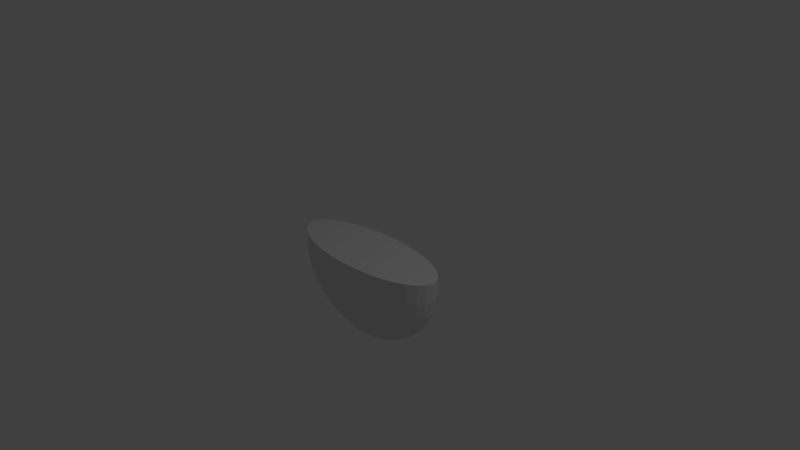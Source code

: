 # Source: cornea.blend  (saved by Blender 2.79.0; exported with 4.5.12 LTS)
import bpy
from mathutils import Matrix  # noqa: F401  (used for matrix-valued properties, if any)

bpy.ops.wm.read_factory_settings(use_empty=True)
scene = bpy.context.scene
scene.name = 'Scene'

# ---- collections
col_collection_1 = bpy.data.collections.new('Collection 1'); scene.collection.children.link(col_collection_1)

# ---- world
world_world = bpy.data.worlds.new('World'); scene.world = world_world
world_world.color = (0.05088, 0.05088, 0.05088)
world_world.use_sun_shadow = False
world_world.sun_shadow_jitter_overblur = 0.0
world_world.cycles.sampling_method = 'MANUAL'

# ---- cameras
cam_camera = bpy.data.cameras.new('Camera')
cam_camera.clip_end = 100.0
cam_camera.lens = 35.0
cam_camera.sensor_width = 32.0
cam_camera.sensor_height = 18.0
cam_camera.ortho_scale = 7.314
cam_camera.dof.focus_distance = 0.0
cam_camera.dof.aperture_fstop = 128.0

# ---- lights
light_lamp = bpy.data.lights.new('Lamp', 'POINT')
light_lamp.transmission_factor = 0.0
light_lamp.cutoff_distance = 30.0
light_lamp.energy = 100.0
light_lamp.shadow_buffer_clip_start = 1.001
light_lamp.shadow_soft_size = 0.1
light_lamp.shadow_maximum_resolution = 0.006
light_lamp.use_absolute_resolution = True

# ---- meshes
me_sphere = bpy.data.meshes.new('Sphere')
me_sphere.from_pydata([(-0.3188, -0.1171, 0.02246), (-0.3162, -0.1162, -0.1019), (-0.3049, -0.112, -0.1999), (-0.2744, -0.1008, -0.2902), (-0.2333, -0.08573, -0.3693), (-0.1833, -0.06736, -0.4343), (-0.1263, -0.0464, -0.4826), (-0.06438, -0.02365, -0.5123), (-1.071e-08, -1.46e-07, -0.5223), (-0.05475, -0.03011, -0.5123), (-0.1074, -0.05906, -0.4826), (-0.1559, -0.08573, -0.4343), (-0.1984, -0.1091, -0.3693), (-0.2333, -0.1283, -0.2902), (-0.2593, -0.1426, -0.1999), (-0.2689, -0.1479, -0.1019), (-0.2711, -0.1491, 0.02246), (-0.213, -0.1753, 0.02246), (-0.2113, -0.1739, -0.1019), (-0.2037, -0.1676, -0.1999), (-0.1833, -0.1509, -0.2902), (-0.1559, -0.1283, -0.3693), (-0.1225, -0.1008, -0.4343), (-0.08438, -0.06944, -0.4826), (-0.04301, -0.0354, -0.5123), (-0.02963, -0.03934, -0.5123), (-0.05812, -0.07716, -0.4826), (-0.08438, -0.112, -0.4343), (-0.1074, -0.1426, -0.3693), (-0.1263, -0.1676, -0.2902), (-0.1403, -0.1863, -0.1999), (-0.1455, -0.1932, -0.1019), (-0.1467, -0.1948, 0.02246), (-0.0748, -0.2068, 0.02246), (-0.07419, -0.2051, -0.1019), (-0.07153, -0.1978, -0.1999), (-0.06438, -0.178, -0.2902), (-0.05475, -0.1514, -0.3693), (-0.04301, -0.1189, -0.4343), (-0.02963, -0.08191, -0.4826), (-0.0151, -0.04176, -0.5123), (-9.14e-09, -0.04258, -0.5123), (-9.14e-09, -0.08352, -0.4826), (-1.505e-08, -0.1212, -0.4343), (-2.097e-08, -0.1543, -0.3693), (-4.462e-08, -0.1815, -0.2902), (1.452e-08, -0.2016, -0.1999), (-4.228e-08, -0.2091, -0.1019), (-4.738e-08, -0.2109, 0.02246), (0.0748, -0.2068, 0.02246), (0.07419, -0.2051, -0.1019), (0.07153, -0.1978, -0.1999), (0.06438, -0.178, -0.2902), (0.05475, -0.1514, -0.3693), (0.04301, -0.1189, -0.4343), (0.02963, -0.08191, -0.4826), (0.0151, -0.04176, -0.5123), (0.02963, -0.03934, -0.5123), (0.05812, -0.07716, -0.4826), (0.08438, -0.112, -0.4343), (0.1074, -0.1426, -0.3693), (0.1263, -0.1676, -0.2902), (0.1403, -0.1863, -0.1999), (0.1455, -0.1932, -0.1019), (0.1467, -0.1948, 0.02246), (0.213, -0.1753, 0.02246), (0.2113, -0.1739, -0.1019), (0.2037, -0.1676, -0.1999), (0.1833, -0.1509, -0.2902), (0.1559, -0.1283, -0.3693), (0.1225, -0.1008, -0.4343), (0.08438, -0.06944, -0.4826), (0.04301, -0.0354, -0.5123), (0.05475, -0.03011, -0.5123), (0.1074, -0.05906, -0.4826), (0.1559, -0.08573, -0.4343), (0.1984, -0.1091, -0.3693), (0.2333, -0.1283, -0.2902), (0.2593, -0.1426, -0.1999), (0.2689, -0.1479, -0.1019), (0.2711, -0.1491, 0.02246), (0.3188, -0.1171, 0.02246), (0.3162, -0.1162, -0.1019), (0.3049, -0.112, -0.1999), (0.2744, -0.1008, -0.2902), (0.2333, -0.08573, -0.3693), (0.1833, -0.06736, -0.4343), (0.1263, -0.0464, -0.4826), (0.06438, -0.02365, -0.5123), (0.07153, -0.01629, -0.5123), (0.1403, -0.03196, -0.4826), (0.2037, -0.0464, -0.4343), (0.2593, -0.05906, -0.3693), (0.3049, -0.06944, -0.2902), (0.3387, -0.07716, -0.1999), (0.3513, -0.08003, -0.1019), (0.3542, -0.08069, 0.02246), (0.3761, -0.04114, 0.02246), (0.373, -0.0408, -0.1019), (0.3596, -0.03934, -0.1999), (0.3236, -0.0354, -0.2902), (0.2752, -0.03011, -0.3693), (0.2162, -0.02365, -0.4343), (0.149, -0.01629, -0.4826), (0.07594, -0.008306, -0.5123), (0.07742, -1.421e-07, -0.5123), (0.1519, -1.413e-07, -0.4826), (0.2205, -1.494e-07, -0.4343), (0.2806, -1.445e-07, -0.3693), (0.33, -1.478e-07, -0.2902), (0.3667, -1.25e-07, -0.1999), (0.3803, -1.603e-07, -0.1019), (0.3834, -1.574e-07, 0.02246), (0.3761, 0.04114, 0.02246), (0.373, 0.0408, -0.1019), (0.3596, 0.03934, -0.1999), (0.3236, 0.0354, -0.2902), (0.2752, 0.03011, -0.3693), (0.2162, 0.02365, -0.4343), (0.149, 0.01629, -0.4826), (0.07594, 0.008306, -0.5123), (0.07153, 0.01629, -0.5123), (0.1403, 0.03196, -0.4826), (0.2037, 0.0464, -0.4343), (0.2593, 0.05905, -0.3693), (0.3049, 0.06944, -0.2902), (0.3387, 0.07716, -0.1999), (0.3513, 0.08003, -0.1019), (0.3542, 0.08069, 0.02246), (0.3188, 0.1171, 0.02246), (0.3162, 0.1162, -0.1019), (0.3049, 0.112, -0.1999), (0.2744, 0.1008, -0.2902), (0.2333, 0.08573, -0.3693), (0.1833, 0.06736, -0.4343), (0.1263, 0.0464, -0.4826), (0.06438, 0.02365, -0.5123), (0.05475, 0.03011, -0.5123), (0.1074, 0.05905, -0.4826), (0.1559, 0.08573, -0.4343), (0.1984, 0.1091, -0.3693), (0.2333, 0.1283, -0.2902), (0.2593, 0.1426, -0.1999), (0.2689, 0.1479, -0.1019), (0.2711, 0.1491, 0.02246), (0.213, 0.1753, 0.02246), (0.2113, 0.1739, -0.1019), (0.2037, 0.1676, -0.1999), (0.1833, 0.1509, -0.2902), (0.1559, 0.1283, -0.3693), (0.1225, 0.1008, -0.4343), (0.08438, 0.06944, -0.4826), (0.04301, 0.0354, -0.5123), (0.02963, 0.03934, -0.5123), (0.05812, 0.07716, -0.4826), (0.08438, 0.112, -0.4343), (0.1074, 0.1426, -0.3693), (0.1263, 0.1676, -0.2902), (0.1403, 0.1863, -0.1999), (0.1455, 0.1932, -0.1019), (0.1467, 0.1948, 0.02246), (0.0748, 0.2068, 0.02246), (0.07419, 0.2051, -0.1019), (0.07153, 0.1978, -0.1999), (0.06438, 0.178, -0.2902), (0.05475, 0.1514, -0.3693), (0.04301, 0.1189, -0.4343), (0.02963, 0.08191, -0.4826), (0.0151, 0.04176, -0.5123), (-0.3542, -0.08069, 0.02246), (-0.3513, -0.08003, -0.1019), (-0.3387, -0.07716, -0.1999), (-0.3049, -0.06944, -0.2902), (-0.2593, -0.05906, -0.3693), (-0.2037, -0.0464, -0.4343), (-0.1403, -0.03196, -0.4826), (-0.07153, -0.01629, -0.5123), (-0.3761, -0.04114, 0.02246), (-0.373, -0.0408, -0.1019), (-0.3596, -0.03934, -0.1999), (-0.3236, -0.0354, -0.2902), (-0.2752, -0.03011, -0.3693), (-0.2162, -0.02365, -0.4343), (-0.149, -0.01629, -0.4826), (-0.07594, -0.008306, -0.5123), (-0.3834, -1.071e-07, 0.02246), (-0.3803, -9.676e-08, -0.1019), (-0.3667, -1.445e-07, -0.1999), (-0.33, -1.055e-07, -0.2902), (-0.2806, -1.153e-07, -0.3693), (-0.2205, -1.315e-07, -0.4343), (-0.1519, -1.299e-07, -0.4826), (-0.07742, -1.437e-07, -0.5123), (-0.3761, 0.04114, 0.02246), (-0.373, 0.0408, -0.1019), (-0.3596, 0.03934, -0.1999), (-0.3236, 0.0354, -0.2902), (-0.2752, 0.03011, -0.3693), (-0.2162, 0.02365, -0.4343), (-0.149, 0.01629, -0.4826), (-0.07594, 0.008306, -0.5123), (-0.3542, 0.08069, 0.02246), (-0.3513, 0.08003, -0.1019), (-0.3387, 0.07716, -0.1999), (-0.3049, 0.06944, -0.2902), (-0.2593, 0.05905, -0.3693), (-0.2037, 0.0464, -0.4343), (-0.1403, 0.03196, -0.4826), (-0.07153, 0.01629, -0.5123), (-0.3188, 0.1171, 0.02246), (-0.3162, 0.1162, -0.1019), (-0.3049, 0.112, -0.1999), (-0.2744, 0.1008, -0.2902), (-0.2333, 0.08573, -0.3693), (-0.1833, 0.06736, -0.4343), (-0.1263, 0.0464, -0.4826), (-0.06438, 0.02365, -0.5123), (-0.2711, 0.1491, 0.02246), (-0.2689, 0.1479, -0.1019), (-0.2593, 0.1426, -0.1999), (-0.2333, 0.1283, -0.2902), (-0.1984, 0.1091, -0.3693), (-0.1559, 0.08573, -0.4343), (-0.1074, 0.05905, -0.4826), (-0.05475, 0.03011, -0.5123), (-0.213, 0.1753, 0.02246), (-0.2113, 0.1739, -0.1019), (-0.2037, 0.1676, -0.1999), (-0.1833, 0.1509, -0.2902), (-0.1559, 0.1283, -0.3693), (-0.1225, 0.1008, -0.4343), (-0.08438, 0.06944, -0.4826), (-0.04301, 0.0354, -0.5123), (-0.1467, 0.1948, 0.02246), (-0.1455, 0.1932, -0.1019), (-0.1403, 0.1863, -0.1999), (-0.1263, 0.1676, -0.2902), (-0.1074, 0.1426, -0.3693), (-0.08438, 0.112, -0.4343), (-0.05812, 0.07716, -0.4826), (-0.02963, 0.03934, -0.5123), (-0.0748, 0.2068, 0.02246), (-0.07419, 0.2051, -0.1019), (-0.07153, 0.1978, -0.1999), (-0.06438, 0.178, -0.2902), (-0.05475, 0.1514, -0.3693), (-0.04301, 0.1189, -0.4343), (-0.02963, 0.08191, -0.4826), (-0.0151, 0.04176, -0.5123), (9.546e-08, 0.2109, 0.02246), (9.06e-08, 0.2091, -0.1019), (1.452e-08, 0.2016, -0.1999), (9.731e-08, 0.1815, -0.2902), (5e-08, 0.1543, -0.3693), (3.817e-08, 0.1212, -0.4343), (2.043e-08, 0.08352, -0.4826), (-4.704e-09, 0.04258, -0.5123)], [], [(171, 170, 178, 179), (106, 107, 102, 103), (1, 0, 169, 170), (2, 1, 170, 171), (8, 24, 9), (21, 20, 13, 12), (173, 172, 180, 181), (8, 7, 176), (18, 17, 16, 15), (30, 31, 18, 19), (25, 26, 23, 24), (43, 44, 37, 38), (35, 34, 31, 30), (44, 45, 36, 37), (7, 6, 175, 176), (26, 27, 22, 23), (22, 21, 12, 11), (104, 103, 90, 89), (34, 33, 32, 31), (41, 42, 39, 40), (148, 147, 142, 141), (42, 43, 38, 39), (52, 51, 46, 45), (153, 154, 151, 152), (55, 54, 43, 42), (53, 52, 45, 44), (8, 56, 41), (50, 49, 48, 47), (60, 61, 52, 53), (13, 14, 2, 3), (6, 5, 174, 175), (8, 57, 56), (11, 12, 4, 5), (57, 58, 55, 56), (66, 65, 64, 63), (58, 59, 54, 55), (72, 71, 58, 57), (63, 64, 49, 50), (61, 62, 51, 52), (111, 112, 97, 98), (79, 80, 65, 66), (68, 67, 62, 61), (71, 70, 59, 58), (69, 68, 61, 60), (8, 73, 72), (73, 74, 71, 72), (10, 11, 5, 6), (75, 76, 69, 70), (86, 85, 76, 75), (77, 78, 67, 68), (82, 81, 80, 79), (84, 83, 78, 77), (74, 75, 70, 71), (8, 88, 73), (14, 15, 1, 2), (93, 94, 83, 84), (91, 92, 85, 86), (89, 90, 87, 88), (94, 95, 82, 83), (90, 91, 86, 87), (8, 89, 88), (101, 100, 93, 92), (102, 101, 92, 91), (8, 104, 89), (9, 10, 6, 7), (76, 77, 68, 69), (67, 66, 63, 62), (8, 72, 57), (62, 63, 50, 51), (174, 173, 181, 182), (15, 16, 0, 1), (99, 98, 95, 94), (103, 102, 91, 90), (98, 97, 96, 95), (100, 99, 94, 93), (5, 4, 173, 174), (3, 2, 171, 172), (28, 29, 20, 21), (45, 46, 35, 36), (8, 9, 7), (78, 79, 66, 67), (83, 82, 79, 78), (87, 86, 75, 74), (95, 96, 81, 82), (85, 84, 77, 76), (88, 87, 74, 73), (56, 55, 42, 41), (4, 3, 172, 173), (27, 28, 21, 22), (92, 93, 84, 85), (70, 69, 60, 59), (59, 60, 53, 54), (31, 32, 17, 18), (8, 25, 24), (170, 169, 177, 178), (8, 105, 104), (109, 110, 99, 100), (107, 108, 101, 102), (105, 106, 103, 104), (108, 109, 100, 101), (120, 119, 106, 105), (110, 111, 98, 99), (114, 113, 112, 111), (12, 13, 3, 4), (118, 117, 108, 107), (119, 118, 107, 106), (24, 23, 10, 9), (116, 115, 110, 109), (115, 114, 111, 110), (8, 120, 105), (117, 116, 109, 108), (127, 128, 113, 114), (123, 124, 117, 118), (23, 22, 11, 10), (125, 126, 115, 116), (121, 122, 119, 120), (124, 125, 116, 117), (8, 121, 120), (122, 123, 118, 119), (135, 134, 123, 122), (126, 127, 114, 115), (133, 132, 125, 124), (136, 135, 122, 121), (130, 129, 128, 127), (132, 131, 126, 125), (134, 133, 124, 123), (8, 136, 121), (131, 130, 127, 126), (137, 138, 135, 136), (19, 18, 15, 14), (142, 143, 130, 131), (141, 142, 131, 132), (140, 141, 132, 133), (8, 137, 136), (139, 140, 133, 134), (20, 19, 14, 13), (138, 139, 134, 135), (143, 144, 129, 130), (146, 145, 144, 143), (8, 152, 137), (149, 148, 141, 140), (147, 146, 143, 142), (151, 150, 139, 138), (176, 175, 183, 184), (37, 36, 29, 28), (39, 38, 27, 26), (36, 35, 30, 29), (29, 30, 19, 20), (46, 47, 34, 35), (47, 48, 33, 34), (51, 50, 47, 46), (152, 151, 138, 137), (150, 149, 140, 139), (156, 157, 148, 149), (8, 40, 25), (158, 159, 146, 147), (54, 53, 44, 43), (38, 37, 28, 27), (157, 158, 147, 148), (8, 153, 152), (154, 155, 150, 151), (165, 164, 157, 156), (155, 156, 149, 150), (166, 165, 156, 155), (168, 167, 154, 153), (163, 162, 159, 158), (162, 161, 160, 159), (8, 168, 153), (8, 256, 168), (167, 166, 155, 154), (164, 163, 158, 157), (159, 160, 145, 146), (252, 251, 163, 164), (255, 254, 166, 167), (250, 249, 161, 162), (251, 250, 162, 163), (254, 253, 165, 166), (40, 39, 26, 25), (253, 252, 164, 165), (256, 255, 167, 168), (8, 41, 40), (8, 176, 184), (175, 174, 182, 183), (172, 171, 179, 180), (178, 177, 185, 186), (179, 178, 186, 187), (184, 183, 191, 192), (181, 180, 188, 189), (183, 182, 190, 191), (182, 181, 189, 190), (8, 184, 192), (180, 179, 187, 188), (8, 192, 200), (188, 187, 195, 196), (186, 185, 193, 194), (187, 186, 194, 195), (192, 191, 199, 200), (189, 188, 196, 197), (191, 190, 198, 199), (190, 189, 197, 198), (195, 194, 202, 203), (200, 199, 207, 208), (197, 196, 204, 205), (199, 198, 206, 207), (198, 197, 205, 206), (8, 200, 208), (196, 195, 203, 204), (194, 193, 201, 202), (8, 208, 216), (204, 203, 211, 212), (202, 201, 209, 210), (203, 202, 210, 211), (208, 207, 215, 216), (205, 204, 212, 213), (207, 206, 214, 215), (206, 205, 213, 214), (211, 210, 218, 219), (216, 215, 223, 224), (213, 212, 220, 221), (215, 214, 222, 223), (214, 213, 221, 222), (8, 216, 224), (212, 211, 219, 220), (210, 209, 217, 218), (220, 219, 227, 228), (218, 217, 225, 226), (219, 218, 226, 227), (224, 223, 231, 232), (221, 220, 228, 229), (223, 222, 230, 231), (222, 221, 229, 230), (8, 224, 232), (232, 231, 239, 240), (229, 228, 236, 237), (231, 230, 238, 239), (230, 229, 237, 238), (8, 232, 240), (228, 227, 235, 236), (226, 225, 233, 234), (227, 226, 234, 235), (236, 235, 243, 244), (234, 233, 241, 242), (235, 234, 242, 243), (240, 239, 247, 248), (237, 236, 244, 245), (239, 238, 246, 247), (238, 237, 245, 246), (8, 240, 248), (245, 244, 252, 253), (247, 246, 254, 255), (246, 245, 253, 254), (8, 248, 256), (244, 243, 251, 252), (242, 241, 249, 250), (243, 242, 250, 251), (248, 247, 255, 256), (16, 17, 32, 33, 48, 49, 64, 65, 80, 81, 96, 97, 112, 113, 128, 129, 144, 145, 160, 161, 249, 241, 233, 225, 217, 209, 201, 193, 185, 177, 169, 0)])
me_sphere.use_remesh_preserve_volume = False
me_sphere.use_remesh_preserve_attributes = False
me_sphere.use_mirror_vertex_groups = False
me_sphere.update()

# ---- objects
ob_cornea = bpy.data.objects.new('cornea', me_sphere)
ob_lamp = bpy.data.objects.new('Lamp', light_lamp)
ob_camera = bpy.data.objects.new('Camera', cam_camera)

# ---- transforms, parenting, visibility, modifiers, constraints
ob_cornea.location = (0.0, 0.0, 0.0)
ob_cornea.scale = (3.02, 2.17, 2.248)
ob_cornea.lineart.crease_threshold = 0.0
ob_lamp.location = (4.076, 1.005, 5.904)
ob_lamp.rotation_euler = (0.6503, 0.05522, 1.866)
ob_lamp.lock_rotations_4d = False
ob_lamp.empty_display_type = 'ARROWS'
ob_lamp.color = (0.0, 0.0, 0.0, 0.0)
ob_lamp.lineart.crease_threshold = 0.0
ob_camera.location = (7.481, -6.508, 5.344)
ob_camera.rotation_euler = (1.109, 0.0, 0.8149)
ob_camera.lock_rotations_4d = False
ob_camera.empty_display_type = 'ARROWS'
ob_camera.color = (0.0, 0.0, 0.0, 0.0)
ob_camera.display_type = 'WIRE'
ob_camera.lineart.crease_threshold = 0.0

# ---- collection membership
col_collection_1.objects.link(ob_cornea)
col_collection_1.objects.link(ob_lamp)
col_collection_1.objects.link(ob_camera)

# ---- scene / render settings (as saved in the file)
scene.camera = ob_camera
scene.frame_start = 1; scene.frame_end = 250; scene.frame_set(1)
scene.render.engine = 'BLENDER_EEVEE_NEXT'
scene.render.resolution_percentage = 50
scene.render.dither_intensity = 0.0
scene.cycles.use_denoising = False
scene.cycles.samples = 128
scene.cycles.sampling_pattern = 'TABULATED_SOBOL'
scene.cycles.use_adaptive_sampling = False
scene.cycles.use_light_tree = False
scene.cycles.blur_glossy = 0.0
scene.cycles.sample_clamp_indirect = 0.0
scene.view_settings.view_transform = 'Standard'
bpy.context.view_layer.update()
